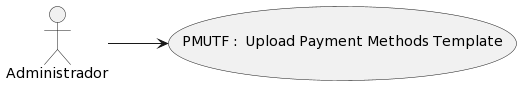

The diagram above was rendered by PlantUML. Its source (embedded in the PNG):
@startuml
left to right direction

    usecase "PMUTF :  Upload Payment Methods Template" as UserCase
    "Administrador" --> UserCase
@enduml